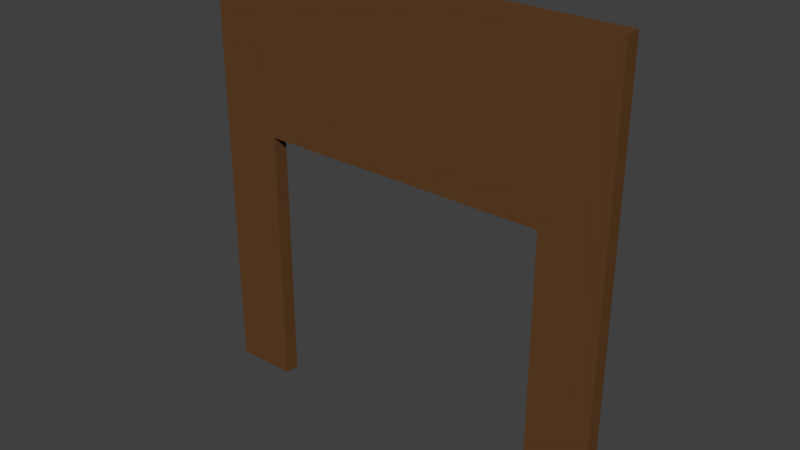 # Source: Block_1.blend  (saved by Blender 2.78.0; exported with 4.5.12 LTS)
import bpy
from mathutils import Matrix  # noqa: F401  (used for matrix-valued properties, if any)

bpy.ops.wm.read_factory_settings(use_empty=True)
scene = bpy.context.scene
scene.name = 'Scene'

# ---- collections
col_collection_1 = bpy.data.collections.new('Collection 1'); scene.collection.children.link(col_collection_1)

# ---- materials (node trees are filled in below, after node groups)
mat_brown = bpy.data.materials.new('Brown')
mat_brown.alpha_threshold = 0.0
mat_brown.use_transparent_shadow = False
mat_brown.diffuse_color = (0.1195, 0.05286, 0.01938, 1.0)
mat_brown.roughness = 0.5
mat_brown.specular_intensity = 0.0

# ---- material node trees

# ---- world
world_world = bpy.data.worlds.new('World'); scene.world = world_world
world_world.color = (0.05088, 0.05088, 0.05088)
world_world.use_sun_shadow = False
world_world.sun_shadow_jitter_overblur = 0.0
world_world.cycles.sampling_method = 'MANUAL'

# ---- meshes
me_cube_001 = bpy.data.meshes.new('Cube.001')
me_cube_001.from_pydata([(-1.0, 0.9086, -2.201), (-1.0, 0.9086, 0.497), (-1.0, 1.0, -2.201), (-1.0, 1.0, 0.497), (1.0, 0.9086, -2.201), (1.0, 0.9086, 0.497), (1.0, 1.0, -2.201), (1.0, 1.0, 0.497), (-1.0, 0.9086, -0.5652), (-1.0, 1.0, -0.5652), (1.0, 1.0, -0.5652), (1.0, 0.9086, -0.5652), (0.6995, 1.0, -2.201), (-0.7013, 1.0, -2.201), (-0.7013, 1.0, 0.497), (0.6995, 1.0, 0.497), (-0.7013, 0.9086, -2.201), (0.6995, 0.9086, -2.201), (0.6995, 0.9086, 0.497), (-0.7013, 0.9086, 0.497), (0.6995, 0.9086, -0.5652), (-0.7013, 0.9086, -0.5652), (-0.7013, 1.0, -0.5652), (0.6995, 1.0, -0.5652)], [], [(8, 1, 3, 9), (23, 15, 7, 10), (10, 7, 5, 11), (21, 19, 1, 8), (14, 3, 1, 19), (16, 21, 8, 0), (6, 10, 11, 4), (12, 23, 10, 6), (0, 8, 9, 2), (2, 9, 22, 13), (20, 21, 22, 23), (4, 11, 20, 17), (20, 23, 12, 17), (7, 15, 18, 5), (15, 14, 19, 18), (21, 16, 13, 22), (11, 5, 18, 20), (20, 18, 19, 21), (9, 3, 14, 22), (22, 14, 15, 23)])
me_cube_001.materials.append(mat_brown)
me_cube_001.use_remesh_preserve_volume = False
me_cube_001.use_remesh_preserve_attributes = False
me_cube_001.use_mirror_vertex_groups = False
me_cube_001.update()

# ---- objects
ob_cube_001 = bpy.data.objects.new('Cube.001', me_cube_001)

# ---- transforms, parenting, visibility, modifiers, constraints
ob_cube_001.location = (0.0, 0.0, 0.05971)
ob_cube_001.scale = (1.295, 1.0, 1.0)
ob_cube_001.lineart.crease_threshold = 0.0

# ---- collection membership
col_collection_1.objects.link(ob_cube_001)

# ---- scene / render settings (as saved in the file)
scene.frame_start = 1; scene.frame_end = 250; scene.frame_set(1)
scene.render.engine = 'BLENDER_EEVEE_NEXT'
scene.render.resolution_percentage = 50
scene.render.dither_intensity = 0.0
scene.cycles.use_denoising = False
scene.cycles.samples = 128
scene.cycles.sampling_pattern = 'TABULATED_SOBOL'
scene.cycles.light_sampling_threshold = 0.0
scene.cycles.use_adaptive_sampling = False
scene.cycles.use_light_tree = False
scene.cycles.blur_glossy = 0.0
scene.cycles.sample_clamp_indirect = 0.0
scene.view_settings.view_transform = 'Standard'
bpy.context.view_layer.update()

# ---- added for rendering (the .blend has no active camera and no usable light): camera, sun
cam_auto = bpy.data.cameras.new('AutoCamera')
cam_auto.lens = 50.0
cam_auto.sensor_width = 36.0
cam_auto.clip_end = 1000.0
ob_auto_camera = bpy.data.objects.new('AutoCamera', cam_auto)
scene.collection.objects.link(ob_auto_camera)
ob_auto_camera.location = (3.46193, -3.20001, 1.97708)
ob_auto_camera.rotation_euler = (1.09748, -7.21219e-08, 0.694738)
scene.camera = ob_auto_camera
light_auto_sun = bpy.data.lights.new('AutoSun', 'SUN')
light_auto_sun.energy = 3.0
light_auto_sun.angle = 0.0523599
ob_auto_sun = bpy.data.objects.new('AutoSun', light_auto_sun)
scene.collection.objects.link(ob_auto_sun)
ob_auto_sun.rotation_euler = (0.872665, 0.174533, 0.523599)
bpy.context.view_layer.update()
